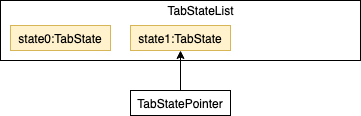

The diagram above was exported from draw.io. Its source (the exported page's mxGraphModel, read from the mxfile embedded in the PNG):
<mxGraphModel dx="1172" dy="646" grid="1" gridSize="10" guides="1" tooltips="1" connect="1" arrows="1" fold="1" page="1" pageScale="1" pageWidth="850" pageHeight="1100" math="0" shadow="0">
  <root>
    <mxCell id="0" />
    <mxCell id="1" parent="0" />
    <mxCell id="2" value="" style="rounded=0;whiteSpace=wrap;html=1;" vertex="1" parent="1">
      <mxGeometry x="40" y="40" width="360" height="60" as="geometry" />
    </mxCell>
    <mxCell id="3" value="TabStateList" style="text;html=1;strokeColor=none;fillColor=none;align=center;verticalAlign=middle;whiteSpace=wrap;rounded=0;" vertex="1" parent="1">
      <mxGeometry x="220" y="40" width="40" height="20" as="geometry" />
    </mxCell>
    <mxCell id="4" value="" style="edgeStyle=orthogonalEdgeStyle;rounded=0;orthogonalLoop=1;jettySize=auto;html=1;startArrow=classic;startFill=1;endArrow=none;endFill=0;exitX=0.5;exitY=1;exitDx=0;exitDy=0;" edge="1" source="7" target="6" parent="1">
      <mxGeometry relative="1" as="geometry" />
    </mxCell>
    <mxCell id="5" value="state0:TabState" style="rounded=0;whiteSpace=wrap;html=1;fillColor=#fff2cc;strokeColor=#d6b656;" vertex="1" parent="1">
      <mxGeometry x="50" y="65" width="100" height="25" as="geometry" />
    </mxCell>
    <mxCell id="6" value="TabStatePointer" style="rounded=0;whiteSpace=wrap;html=1;" vertex="1" parent="1">
      <mxGeometry x="170" y="130" width="100" height="25" as="geometry" />
    </mxCell>
    <mxCell id="7" value="state1:TabState" style="rounded=0;whiteSpace=wrap;html=1;fillColor=#fff2cc;strokeColor=#d6b656;" vertex="1" parent="1">
      <mxGeometry x="170" y="65" width="100" height="25" as="geometry" />
    </mxCell>
  </root>
</mxGraphModel>